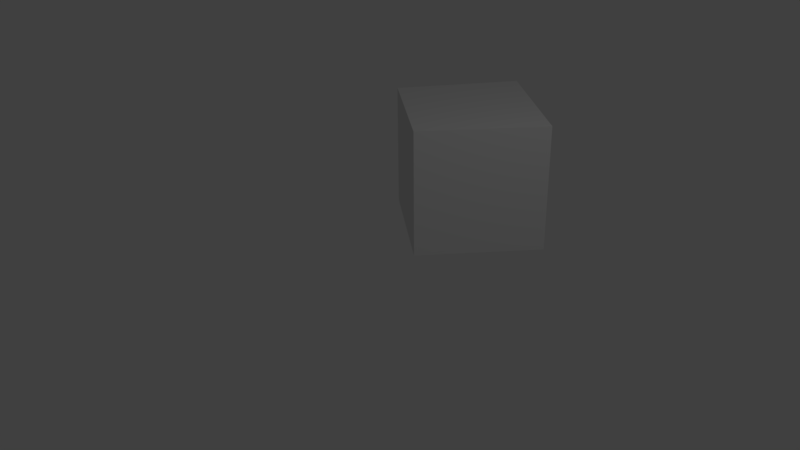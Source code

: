# Source: parenting_test.blend  (saved by Blender 2.77.0; exported with 4.5.12 LTS)
import bpy
from mathutils import Matrix  # noqa: F401  (used for matrix-valued properties, if any)

bpy.ops.wm.read_factory_settings(use_empty=True)
scene = bpy.context.scene
scene.name = 'Scene'

# ---- collections
col_collection_1 = bpy.data.collections.new('Collection 1'); scene.collection.children.link(col_collection_1)

# ---- materials (node trees are filled in below, after node groups)
mat_material = bpy.data.materials.new('Material')
mat_material.alpha_threshold = 0.0
mat_material.use_transparent_shadow = False
mat_material.roughness = 0.5
mat_material.line_color = (0.0, 0.0, 0.0, 1.0)

# ---- material node trees

# ---- world
world_world = bpy.data.worlds.new('World'); scene.world = world_world
world_world.color = (0.05088, 0.05088, 0.05088)
world_world.use_sun_shadow = False
world_world.sun_shadow_jitter_overblur = 0.0
world_world.cycles.sampling_method = 'MANUAL'

# ---- cameras
cam_camera = bpy.data.cameras.new('Camera')
cam_camera.clip_end = 100.0
cam_camera.lens = 35.0
cam_camera.sensor_width = 32.0
cam_camera.sensor_height = 18.0
cam_camera.ortho_scale = 7.314
cam_camera.dof.focus_distance = 0.0
cam_camera.dof.aperture_fstop = 128.0

# ---- lights
light_lamp = bpy.data.lights.new('Lamp', 'POINT')
light_lamp.transmission_factor = 0.0
light_lamp.cutoff_distance = 30.0
light_lamp.energy = 100.0
light_lamp.shadow_buffer_clip_start = 1.001
light_lamp.shadow_soft_size = 0.1
light_lamp.shadow_maximum_resolution = 0.006
light_lamp.use_absolute_resolution = True

# ---- meshes
me_cube = bpy.data.meshes.new('Cube')
me_cube.from_pydata([(1.0, 1.0, -1.0), (1.0, -1.0, -1.0), (-1.0, -1.0, -1.0), (-1.0, 1.0, -1.0), (1.0, 1.0, 1.0), (1.0, -1.0, 1.0), (-1.0, -1.0, 1.0), (-1.0, 1.0, 1.0)], [], [(0, 1, 2, 3), (4, 7, 6, 5), (0, 4, 5, 1), (1, 5, 6, 2), (2, 6, 7, 3), (4, 0, 3, 7)])
me_cube.materials.append(mat_material)
me_cube.use_remesh_preserve_volume = False
me_cube.use_remesh_preserve_attributes = False
me_cube.use_mirror_vertex_groups = False
me_cube.update()

# ---- curves / text
cu_nurbspath_001 = bpy.data.curves.new('NurbsPath.001', 'CURVE')
cu_nurbspath_001.dimensions = '3D'
_sp = cu_nurbspath_001.splines.new('NURBS'); _sp.points.add(4)
_sp.points.foreach_set('co', [-12.0, 0.0, 0.0, 1.0, -6.0, 10.0, 0.0, 1.0, 0.0, 0.0, 0.0, 1.0, 6.0, -10.0, 0.0, 1.0, 12.0, 0.0, 0.0, 1.0])
_sp.order_u = 5
_sp.order_v = 0
_sp.use_endpoint_u = True
cu_nurbspath_001.use_path = True
cu_nurbspath_001.use_path_clamp = True
cu_nurbspath_001.bevel_resolution = 0
cu_nurbspath_001.offset = 0.07
cu_nurbspath_001.fill_mode = 'HALF'

# ---- objects
ob_empty = bpy.data.objects.new('Empty', None)
ob_nurbspath = bpy.data.objects.new('NurbsPath', cu_nurbspath_001)
ob_cube = bpy.data.objects.new('Cube', me_cube)
ob_lamp = bpy.data.objects.new('Lamp', light_lamp)
ob_camera = bpy.data.objects.new('Camera', cam_camera)

# ---- transforms, parenting, visibility, modifiers, constraints
ob_empty.location = (12.0, 0.0, 0.0)
ob_empty.empty_display_type = 'CUBE'
ob_empty.empty_image_offset = (0.0, 0.0)
ob_empty.lineart.crease_threshold = 0.0
ob_nurbspath.location = (0.0, 0.0, 0.0)
ob_nurbspath.lineart.crease_threshold = 0.0
ob_cube.parent = ob_empty
ob_cube.location = (0.0, 1.66, 0.0)
ob_cube.lock_rotations_4d = False
ob_cube.empty_display_type = 'ARROWS'
ob_cube.lineart.crease_threshold = 0.0
_m = ob_cube.modifiers.new('Curve', 'CURVE')
_m.object = ob_nurbspath
ob_lamp.location = (4.076, 1.005, 5.904)
ob_lamp.rotation_euler = (0.6503, 0.05522, 1.866)
ob_lamp.lock_rotations_4d = False
ob_lamp.empty_display_type = 'ARROWS'
ob_lamp.color = (0.0, 0.0, 0.0, 0.0)
ob_lamp.lineart.crease_threshold = 0.0
ob_camera.location = (7.481, -6.508, 5.344)
ob_camera.rotation_euler = (1.109, 0.01082, 0.8149)
ob_camera.lock_rotations_4d = False
ob_camera.empty_display_type = 'ARROWS'
ob_camera.color = (0.0, 0.0, 0.0, 0.0)
ob_camera.display_type = 'WIRE'
ob_camera.lineart.crease_threshold = 0.0

# ---- collection membership
col_collection_1.objects.link(ob_empty)
col_collection_1.objects.link(ob_nurbspath)
col_collection_1.objects.link(ob_cube)
col_collection_1.objects.link(ob_lamp)
col_collection_1.objects.link(ob_camera)

# ---- scene / render settings (as saved in the file)
scene.camera = ob_camera
scene.frame_start = 1; scene.frame_end = 250; scene.frame_set(101)
scene.render.engine = 'BLENDER_EEVEE_NEXT'
scene.render.resolution_percentage = 50
scene.render.dither_intensity = 0.0
scene.cycles.use_denoising = False
scene.cycles.samples = 128
scene.cycles.sampling_pattern = 'TABULATED_SOBOL'
scene.cycles.light_sampling_threshold = 0.0
scene.cycles.use_adaptive_sampling = False
scene.cycles.use_light_tree = False
scene.cycles.blur_glossy = 0.0
scene.cycles.sample_clamp_indirect = 0.0
scene.view_settings.view_transform = 'Standard'
bpy.context.view_layer.update()
